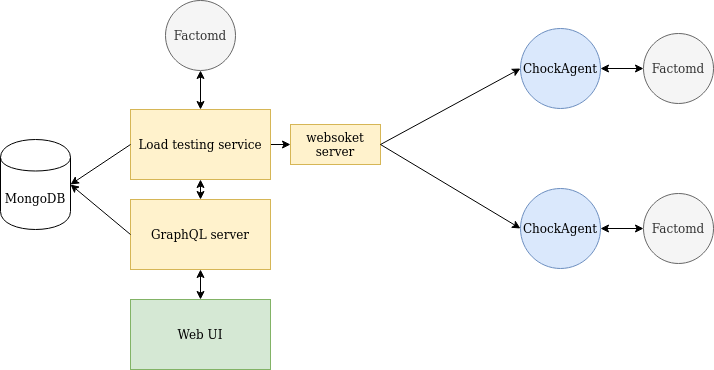

The diagram above was exported from draw.io. Its source (the exported page's mxGraphModel, read from the mxfile embedded in the PNG):
<mxGraphModel dx="1355" dy="753" grid="1" gridSize="10" guides="1" tooltips="1" connect="1" arrows="1" fold="1" page="1" pageScale="1" pageWidth="850" pageHeight="1100" math="0" shadow="0">
  <root>
    <mxCell id="0" />
    <mxCell id="1" parent="0" />
    <mxCell id="Xa3Pen2YBE7AIVhmPpOQ-1" value="GraphQL server" style="rounded=0;whiteSpace=wrap;html=1;fillColor=#fff2cc;strokeColor=#d6b656;" parent="1" vertex="1">
      <mxGeometry x="170" y="410" width="140" height="70" as="geometry" />
    </mxCell>
    <mxCell id="Xa3Pen2YBE7AIVhmPpOQ-7" style="edgeStyle=orthogonalEdgeStyle;rounded=0;orthogonalLoop=1;jettySize=auto;html=1;exitX=1;exitY=0.5;exitDx=0;exitDy=0;entryX=0;entryY=0.5;entryDx=0;entryDy=0;" parent="1" source="Xa3Pen2YBE7AIVhmPpOQ-2" target="Xa3Pen2YBE7AIVhmPpOQ-3" edge="1">
      <mxGeometry relative="1" as="geometry" />
    </mxCell>
    <mxCell id="Xa3Pen2YBE7AIVhmPpOQ-2" value="Load testing service" style="rounded=0;whiteSpace=wrap;html=1;fillColor=#fff2cc;strokeColor=#d6b656;" parent="1" vertex="1">
      <mxGeometry x="170" y="320" width="140" height="70" as="geometry" />
    </mxCell>
    <mxCell id="Xa3Pen2YBE7AIVhmPpOQ-3" value="websoket server" style="rounded=0;whiteSpace=wrap;html=1;fillColor=#fff2cc;strokeColor=#d6b656;" parent="1" vertex="1">
      <mxGeometry x="330" y="335" width="90" height="40" as="geometry" />
    </mxCell>
    <mxCell id="Xa3Pen2YBE7AIVhmPpOQ-4" value="ChockAgent" style="ellipse;whiteSpace=wrap;html=1;aspect=fixed;fillColor=#dae8fc;strokeColor=#6c8ebf;" parent="1" vertex="1">
      <mxGeometry x="560" y="239" width="80" height="80" as="geometry" />
    </mxCell>
    <mxCell id="Xa3Pen2YBE7AIVhmPpOQ-5" value="ChockAgent" style="ellipse;whiteSpace=wrap;html=1;aspect=fixed;fillColor=#dae8fc;strokeColor=#6c8ebf;" parent="1" vertex="1">
      <mxGeometry x="560" y="399" width="80" height="80" as="geometry" />
    </mxCell>
    <mxCell id="Xa3Pen2YBE7AIVhmPpOQ-8" value="&lt;div&gt;Web UI&lt;/div&gt;" style="rounded=0;whiteSpace=wrap;html=1;fillColor=#d5e8d4;strokeColor=#82b366;" parent="1" vertex="1">
      <mxGeometry x="170" y="510" width="140" height="70" as="geometry" />
    </mxCell>
    <mxCell id="Xa3Pen2YBE7AIVhmPpOQ-10" value="" style="endArrow=classic;startArrow=classic;html=1;exitX=0.5;exitY=0;exitDx=0;exitDy=0;entryX=0.5;entryY=1;entryDx=0;entryDy=0;" parent="1" source="Xa3Pen2YBE7AIVhmPpOQ-8" target="Xa3Pen2YBE7AIVhmPpOQ-1" edge="1">
      <mxGeometry width="50" height="50" relative="1" as="geometry">
        <mxPoint x="520" y="520" as="sourcePoint" />
        <mxPoint x="570" y="470" as="targetPoint" />
      </mxGeometry>
    </mxCell>
    <mxCell id="Xa3Pen2YBE7AIVhmPpOQ-11" value="" style="endArrow=classic;startArrow=classic;html=1;exitX=0.5;exitY=0;exitDx=0;exitDy=0;entryX=0.5;entryY=1;entryDx=0;entryDy=0;" parent="1" source="Xa3Pen2YBE7AIVhmPpOQ-1" target="Xa3Pen2YBE7AIVhmPpOQ-2" edge="1">
      <mxGeometry width="50" height="50" relative="1" as="geometry">
        <mxPoint x="520" y="520" as="sourcePoint" />
        <mxPoint x="570" y="470" as="targetPoint" />
      </mxGeometry>
    </mxCell>
    <mxCell id="Xa3Pen2YBE7AIVhmPpOQ-12" value="" style="endArrow=classic;html=1;entryX=0;entryY=0.5;entryDx=0;entryDy=0;exitX=1;exitY=0.5;exitDx=0;exitDy=0;" parent="1" source="Xa3Pen2YBE7AIVhmPpOQ-3" target="Xa3Pen2YBE7AIVhmPpOQ-4" edge="1">
      <mxGeometry width="50" height="50" relative="1" as="geometry">
        <mxPoint x="520" y="520" as="sourcePoint" />
        <mxPoint x="570" y="470" as="targetPoint" />
      </mxGeometry>
    </mxCell>
    <mxCell id="Xa3Pen2YBE7AIVhmPpOQ-14" value="" style="endArrow=classic;html=1;exitX=1;exitY=0.5;exitDx=0;exitDy=0;entryX=0;entryY=0.5;entryDx=0;entryDy=0;" parent="1" source="Xa3Pen2YBE7AIVhmPpOQ-3" target="Xa3Pen2YBE7AIVhmPpOQ-5" edge="1">
      <mxGeometry width="50" height="50" relative="1" as="geometry">
        <mxPoint x="520" y="520" as="sourcePoint" />
        <mxPoint x="570" y="470" as="targetPoint" />
      </mxGeometry>
    </mxCell>
    <mxCell id="Xa3Pen2YBE7AIVhmPpOQ-15" value="MongoDB" style="shape=cylinder;whiteSpace=wrap;html=1;boundedLbl=1;backgroundOutline=1;" parent="1" vertex="1">
      <mxGeometry x="40" y="350" width="70" height="90" as="geometry" />
    </mxCell>
    <mxCell id="Xa3Pen2YBE7AIVhmPpOQ-17" value="" style="endArrow=classic;html=1;exitX=0;exitY=0.5;exitDx=0;exitDy=0;entryX=1;entryY=0.5;entryDx=0;entryDy=0;" parent="1" source="Xa3Pen2YBE7AIVhmPpOQ-2" target="Xa3Pen2YBE7AIVhmPpOQ-15" edge="1">
      <mxGeometry width="50" height="50" relative="1" as="geometry">
        <mxPoint x="400" y="410" as="sourcePoint" />
        <mxPoint x="450" y="360" as="targetPoint" />
      </mxGeometry>
    </mxCell>
    <mxCell id="Xa3Pen2YBE7AIVhmPpOQ-18" value="" style="endArrow=classic;html=1;exitX=0;exitY=0.5;exitDx=0;exitDy=0;entryX=1;entryY=0.5;entryDx=0;entryDy=0;" parent="1" source="Xa3Pen2YBE7AIVhmPpOQ-1" target="Xa3Pen2YBE7AIVhmPpOQ-15" edge="1">
      <mxGeometry width="50" height="50" relative="1" as="geometry">
        <mxPoint x="400" y="410" as="sourcePoint" />
        <mxPoint x="450" y="360" as="targetPoint" />
      </mxGeometry>
    </mxCell>
    <mxCell id="Xa3Pen2YBE7AIVhmPpOQ-19" value="Factomd" style="ellipse;whiteSpace=wrap;html=1;aspect=fixed;fillColor=#f5f5f5;strokeColor=#666666;fontColor=#333333;" parent="1" vertex="1">
      <mxGeometry x="205" y="211" width="70" height="70" as="geometry" />
    </mxCell>
    <mxCell id="Xa3Pen2YBE7AIVhmPpOQ-20" value="Factomd" style="ellipse;whiteSpace=wrap;html=1;aspect=fixed;fillColor=#f5f5f5;strokeColor=#666666;fontColor=#333333;" parent="1" vertex="1">
      <mxGeometry x="683" y="244" width="70" height="70" as="geometry" />
    </mxCell>
    <mxCell id="Xa3Pen2YBE7AIVhmPpOQ-21" value="Factomd" style="ellipse;whiteSpace=wrap;html=1;aspect=fixed;fillColor=#f5f5f5;strokeColor=#666666;fontColor=#333333;" parent="1" vertex="1">
      <mxGeometry x="683" y="404" width="70" height="70" as="geometry" />
    </mxCell>
    <mxCell id="Xa3Pen2YBE7AIVhmPpOQ-22" value="" style="endArrow=classic;startArrow=classic;html=1;exitX=0.5;exitY=0;exitDx=0;exitDy=0;entryX=0.5;entryY=1;entryDx=0;entryDy=0;" parent="1" source="Xa3Pen2YBE7AIVhmPpOQ-2" target="Xa3Pen2YBE7AIVhmPpOQ-19" edge="1">
      <mxGeometry width="50" height="50" relative="1" as="geometry">
        <mxPoint x="400" y="450" as="sourcePoint" />
        <mxPoint x="450" y="400" as="targetPoint" />
      </mxGeometry>
    </mxCell>
    <mxCell id="Xa3Pen2YBE7AIVhmPpOQ-23" value="" style="endArrow=classic;startArrow=classic;html=1;entryX=0;entryY=0.5;entryDx=0;entryDy=0;exitX=1;exitY=0.5;exitDx=0;exitDy=0;" parent="1" source="Xa3Pen2YBE7AIVhmPpOQ-4" target="Xa3Pen2YBE7AIVhmPpOQ-20" edge="1">
      <mxGeometry width="50" height="50" relative="1" as="geometry">
        <mxPoint x="400" y="434" as="sourcePoint" />
        <mxPoint x="450" y="384" as="targetPoint" />
      </mxGeometry>
    </mxCell>
    <mxCell id="Xa3Pen2YBE7AIVhmPpOQ-24" value="" style="endArrow=classic;startArrow=classic;html=1;entryX=0;entryY=0.5;entryDx=0;entryDy=0;exitX=1;exitY=0.5;exitDx=0;exitDy=0;" parent="1" source="Xa3Pen2YBE7AIVhmPpOQ-5" target="Xa3Pen2YBE7AIVhmPpOQ-21" edge="1">
      <mxGeometry width="50" height="50" relative="1" as="geometry">
        <mxPoint x="400" y="474" as="sourcePoint" />
        <mxPoint x="450" y="424" as="targetPoint" />
      </mxGeometry>
    </mxCell>
  </root>
</mxGraphModel>